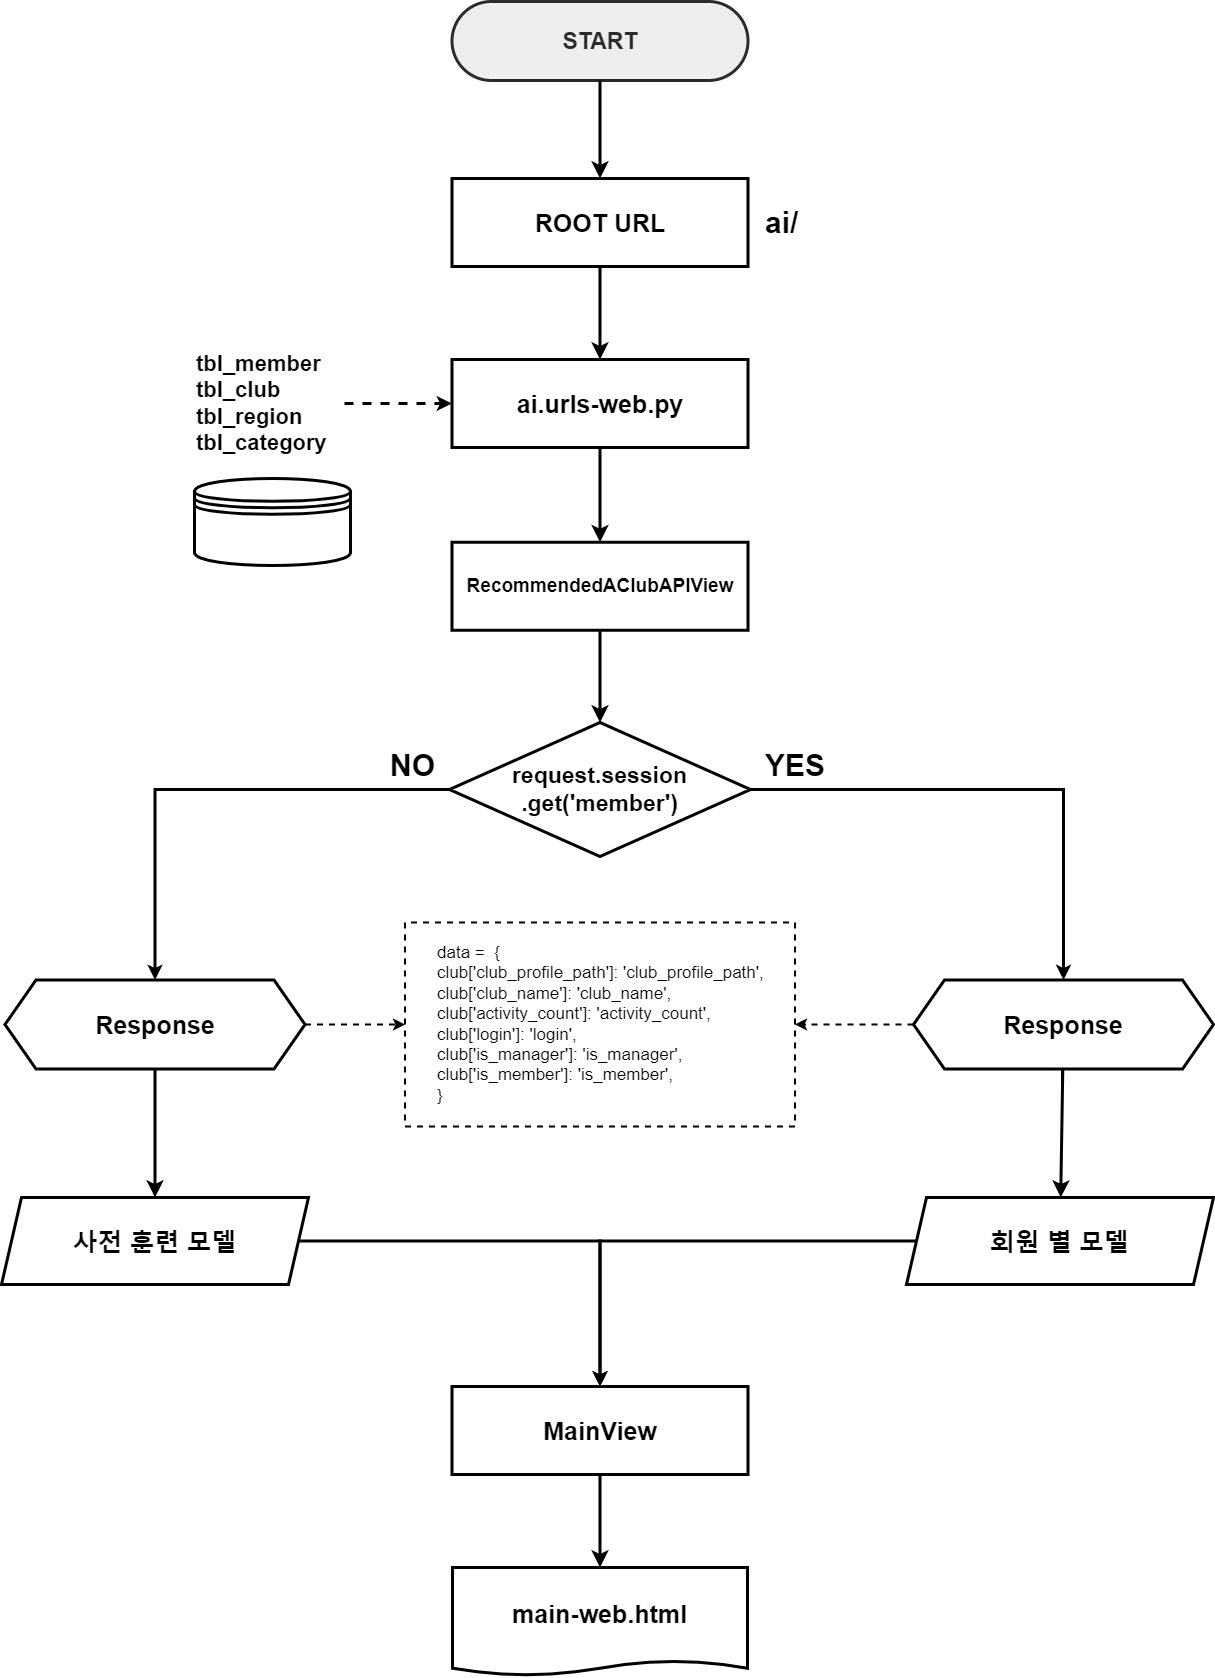

The diagram above was exported from draw.io. Its source (the exported page's mxGraphModel, read from the mxfile embedded in the PNG):
<mxGraphModel dx="3185" dy="2693" grid="0" gridSize="10" guides="1" tooltips="1" connect="1" arrows="1" fold="1" page="0" pageScale="1" pageWidth="827" pageHeight="1169" math="0" shadow="0">
  <root>
    <mxCell id="0" />
    <mxCell id="1" parent="0" />
    <mxCell id="OaX0RncRtfNGOlXfavFO-3" value="" style="shape=datastore;whiteSpace=wrap;html=1;strokeWidth=3;" parent="1" vertex="1">
      <mxGeometry x="185" y="1" width="156" height="87" as="geometry" />
    </mxCell>
    <mxCell id="MLC2ejH2vRuPNgYZz00k-25" style="edgeStyle=orthogonalEdgeStyle;rounded=0;orthogonalLoop=1;jettySize=auto;html=1;entryX=0;entryY=0.5;entryDx=0;entryDy=0;strokeWidth=3;dashed=1;" edge="1" parent="1" source="OaX0RncRtfNGOlXfavFO-4" target="OaX0RncRtfNGOlXfavFO-40">
      <mxGeometry relative="1" as="geometry" />
    </mxCell>
    <mxCell id="OaX0RncRtfNGOlXfavFO-4" value="&lt;div style=&quot;font-size: 22px;&quot;&gt;&lt;font style=&quot;font-size: 22px;&quot;&gt;&lt;b style=&quot;font-size: 22px;&quot;&gt;tbl_member&lt;br style=&quot;font-size: 22px;&quot;&gt;&lt;/b&gt;&lt;/font&gt;&lt;/div&gt;&lt;div style=&quot;font-size: 22px;&quot;&gt;&lt;font style=&quot;font-size: 22px;&quot;&gt;&lt;b style=&quot;font-size: 22px;&quot;&gt;tbl_club&lt;br style=&quot;font-size: 22px;&quot;&gt;&lt;/b&gt;&lt;/font&gt;&lt;/div&gt;&lt;div style=&quot;font-size: 22px;&quot;&gt;&lt;font style=&quot;font-size: 22px;&quot;&gt;&lt;b style=&quot;font-size: 22px;&quot;&gt;tbl_region&lt;br style=&quot;font-size: 22px;&quot;&gt;&lt;/b&gt;&lt;/font&gt;&lt;/div&gt;&lt;div style=&quot;font-size: 22px;&quot;&gt;&lt;font style=&quot;font-size: 22px;&quot;&gt;&lt;b style=&quot;font-size: 22px;&quot;&gt;tbl_category&lt;/b&gt;&lt;/font&gt;&lt;/div&gt;" style="text;strokeColor=none;fillColor=none;html=1;align=left;verticalAlign=middle;whiteSpace=wrap;rounded=0;fontSize=22;fontFamily=Helvetica;flipV=1;" parent="1" vertex="1">
      <mxGeometry x="185" y="-146" width="150" height="144" as="geometry" />
    </mxCell>
    <mxCell id="OaX0RncRtfNGOlXfavFO-63" value="" style="edgeStyle=none;curved=1;rounded=0;orthogonalLoop=1;jettySize=auto;html=1;fontSize=12;startSize=8;endSize=8;strokeWidth=3;" parent="1" source="OaX0RncRtfNGOlXfavFO-48" target="OaX0RncRtfNGOlXfavFO-51" edge="1">
      <mxGeometry relative="1" as="geometry" />
    </mxCell>
    <mxCell id="MLC2ejH2vRuPNgYZz00k-10" style="edgeStyle=orthogonalEdgeStyle;rounded=0;orthogonalLoop=1;jettySize=auto;html=1;strokeWidth=2;dashed=1;" edge="1" parent="1" source="OaX0RncRtfNGOlXfavFO-48" target="MLC2ejH2vRuPNgYZz00k-5">
      <mxGeometry relative="1" as="geometry" />
    </mxCell>
    <mxCell id="OaX0RncRtfNGOlXfavFO-62" value="" style="edgeStyle=none;curved=1;rounded=0;orthogonalLoop=1;jettySize=auto;html=1;fontSize=12;startSize=8;endSize=8;strokeWidth=3;" parent="1" source="OaX0RncRtfNGOlXfavFO-49" target="OaX0RncRtfNGOlXfavFO-27" edge="1">
      <mxGeometry relative="1" as="geometry" />
    </mxCell>
    <mxCell id="MLC2ejH2vRuPNgYZz00k-9" style="edgeStyle=orthogonalEdgeStyle;rounded=0;orthogonalLoop=1;jettySize=auto;html=1;strokeWidth=2;dashed=1;" edge="1" parent="1" source="OaX0RncRtfNGOlXfavFO-49" target="MLC2ejH2vRuPNgYZz00k-5">
      <mxGeometry relative="1" as="geometry" />
    </mxCell>
    <mxCell id="MLC2ejH2vRuPNgYZz00k-12" style="edgeStyle=orthogonalEdgeStyle;rounded=0;orthogonalLoop=1;jettySize=auto;html=1;entryX=0.5;entryY=0;entryDx=0;entryDy=0;strokeWidth=3;" edge="1" parent="1" source="OaX0RncRtfNGOlXfavFO-27" target="OaX0RncRtfNGOlXfavFO-52">
      <mxGeometry relative="1" as="geometry" />
    </mxCell>
    <mxCell id="OaX0RncRtfNGOlXfavFO-27" value="사전 훈련 모델" style="shape=parallelogram;perimeter=parallelogramPerimeter;whiteSpace=wrap;html=1;fixedSize=1;strokeWidth=3;fontSize=25;fontStyle=1" parent="1" vertex="1">
      <mxGeometry x="-8" y="720" width="307" height="87" as="geometry" />
    </mxCell>
    <mxCell id="MLC2ejH2vRuPNgYZz00k-13" style="edgeStyle=orthogonalEdgeStyle;rounded=0;orthogonalLoop=1;jettySize=auto;html=1;entryX=0.5;entryY=0;entryDx=0;entryDy=0;strokeWidth=3;" edge="1" parent="1" source="OaX0RncRtfNGOlXfavFO-51" target="OaX0RncRtfNGOlXfavFO-52">
      <mxGeometry relative="1" as="geometry" />
    </mxCell>
    <mxCell id="OaX0RncRtfNGOlXfavFO-51" value="회원 별 모델" style="shape=parallelogram;perimeter=parallelogramPerimeter;whiteSpace=wrap;html=1;fixedSize=1;strokeWidth=3;fontSize=25;fontStyle=1" parent="1" vertex="1">
      <mxGeometry x="897" y="720" width="307" height="87" as="geometry" />
    </mxCell>
    <mxCell id="OaX0RncRtfNGOlXfavFO-35" value="&lt;font style=&quot;font-size: 25px;&quot;&gt;main-web.html&lt;/font&gt;" style="shape=document;whiteSpace=wrap;html=1;boundedLbl=1;strokeWidth=3;fontStyle=1;fontSize=25;size=0.13576494427558072;" parent="1" vertex="1">
      <mxGeometry x="443" y="1090" width="295" height="108" as="geometry" />
    </mxCell>
    <mxCell id="OaX0RncRtfNGOlXfavFO-52" value="&lt;font style=&quot;font-size: 25px;&quot;&gt;MainView&lt;/font&gt;" style="rounded=0;whiteSpace=wrap;html=1;strokeWidth=3;fontStyle=1;fontSize=25;" parent="1" vertex="1">
      <mxGeometry x="442.5" y="909" width="296" height="88" as="geometry" />
    </mxCell>
    <mxCell id="MLC2ejH2vRuPNgYZz00k-5" value="&lt;div style=&quot;font-size: 17px;&quot;&gt;&lt;span style=&quot;font-weight: normal;&quot;&gt;&lt;font style=&quot;font-size: 17px;&quot;&gt;data =&amp;nbsp; {&lt;/font&gt;&lt;/span&gt;&lt;/div&gt;&lt;div style=&quot;font-size: 17px;&quot;&gt;&lt;span style=&quot;font-weight: normal;&quot;&gt;&lt;font style=&quot;font-size: 17px;&quot;&gt;club['club_profile_path']: 'club_profile_path',&lt;/font&gt;&lt;/span&gt;&lt;/div&gt;&lt;div style=&quot;font-size: 17px;&quot;&gt;&lt;span style=&quot;font-weight: normal;&quot;&gt;&lt;font style=&quot;font-size: 17px;&quot;&gt;club['club_name']: 'club_name',&lt;/font&gt;&lt;/span&gt;&lt;/div&gt;&lt;div style=&quot;font-size: 17px;&quot;&gt;&lt;span style=&quot;font-weight: normal;&quot;&gt;&lt;font style=&quot;font-size: 17px;&quot;&gt;club['activity_count']: 'activity_count',&lt;/font&gt;&lt;/span&gt;&lt;/div&gt;&lt;div style=&quot;font-size: 17px;&quot;&gt;&lt;span style=&quot;font-weight: normal;&quot;&gt;&lt;font style=&quot;font-size: 17px;&quot;&gt;club['login']: 'login',&lt;/font&gt;&lt;/span&gt;&lt;/div&gt;&lt;div style=&quot;font-size: 17px;&quot;&gt;&lt;span style=&quot;font-weight: normal;&quot;&gt;&lt;font style=&quot;font-size: 17px;&quot;&gt;club['is_manager']: 'is_manager',&lt;/font&gt;&lt;/span&gt;&lt;/div&gt;&lt;div style=&quot;font-size: 17px;&quot;&gt;&lt;span style=&quot;font-weight: normal;&quot;&gt;&lt;font style=&quot;font-size: 17px;&quot;&gt;club['is_member']: 'is_member',&lt;/font&gt;&lt;/span&gt;&lt;/div&gt;&lt;div style=&quot;font-size: 17px;&quot;&gt;&lt;span style=&quot;font-weight: normal;&quot;&gt;&lt;font style=&quot;font-size: 17px;&quot;&gt;}&lt;/font&gt;&lt;/span&gt;&lt;/div&gt;" style="rounded=0;whiteSpace=wrap;html=1;strokeWidth=2;fontStyle=1;flipV=1;align=left;spacingLeft=30;spacingRight=30;dashed=1;" vertex="1" parent="1">
      <mxGeometry x="395.5" y="445" width="390" height="204" as="geometry" />
    </mxCell>
    <mxCell id="OaX0RncRtfNGOlXfavFO-73" style="edgeStyle=none;curved=1;rounded=0;orthogonalLoop=1;jettySize=auto;html=1;entryX=0.5;entryY=0;entryDx=0;entryDy=0;fontSize=12;startSize=8;endSize=8;strokeColor=default;strokeWidth=3;" parent="1" source="OaX0RncRtfNGOlXfavFO-52" target="OaX0RncRtfNGOlXfavFO-35" edge="1">
      <mxGeometry relative="1" as="geometry" />
    </mxCell>
    <mxCell id="OaX0RncRtfNGOlXfavFO-48" value="Response" style="shape=hexagon;perimeter=hexagonPerimeter2;whiteSpace=wrap;html=1;fixedSize=1;strokeWidth=3;size=31.000000000000057;fontSize=25;fontStyle=1" parent="1" vertex="1">
      <mxGeometry x="904" y="502.5" width="300" height="89" as="geometry" />
    </mxCell>
    <mxCell id="OaX0RncRtfNGOlXfavFO-49" value="Response" style="shape=hexagon;perimeter=hexagonPerimeter2;whiteSpace=wrap;html=1;fixedSize=1;strokeWidth=3;size=31.000000000000057;fontSize=25;fontStyle=1" parent="1" vertex="1">
      <mxGeometry x="-4.5" y="502.5" width="300" height="89" as="geometry" />
    </mxCell>
    <mxCell id="MLC2ejH2vRuPNgYZz00k-18" style="edgeStyle=orthogonalEdgeStyle;rounded=0;orthogonalLoop=1;jettySize=auto;html=1;entryX=0.5;entryY=0;entryDx=0;entryDy=0;strokeWidth=3;" edge="1" parent="1" source="OaX0RncRtfNGOlXfavFO-19" target="OaX0RncRtfNGOlXfavFO-49">
      <mxGeometry relative="1" as="geometry" />
    </mxCell>
    <mxCell id="MLC2ejH2vRuPNgYZz00k-19" style="edgeStyle=orthogonalEdgeStyle;rounded=0;orthogonalLoop=1;jettySize=auto;html=1;entryX=0.5;entryY=0;entryDx=0;entryDy=0;strokeWidth=3;" edge="1" parent="1" source="OaX0RncRtfNGOlXfavFO-19" target="OaX0RncRtfNGOlXfavFO-48">
      <mxGeometry relative="1" as="geometry" />
    </mxCell>
    <mxCell id="MLC2ejH2vRuPNgYZz00k-1" value="&lt;div style=&quot;&quot;&gt;&lt;b style=&quot;&quot;&gt;&lt;font style=&quot;font-size: 30px;&quot;&gt;NO&lt;/font&gt;&lt;/b&gt;&lt;/div&gt;" style="text;strokeColor=none;fillColor=none;html=1;align=right;verticalAlign=middle;whiteSpace=wrap;rounded=0;fontSize=20;fontFamily=Helvetica;flipV=0;flipH=1;" vertex="1" parent="1">
      <mxGeometry x="337" y="265" width="91" height="45" as="geometry" />
    </mxCell>
    <mxCell id="MLC2ejH2vRuPNgYZz00k-2" value="&lt;div style=&quot;&quot;&gt;&lt;b style=&quot;&quot;&gt;&lt;font style=&quot;font-size: 30px;&quot;&gt;YES&lt;/font&gt;&lt;/b&gt;&lt;/div&gt;" style="text;strokeColor=none;fillColor=none;html=1;align=left;verticalAlign=middle;whiteSpace=wrap;rounded=0;fontSize=20;fontFamily=Helvetica;flipV=0;flipH=1;" vertex="1" parent="1">
      <mxGeometry x="754" y="265" width="91" height="45" as="geometry" />
    </mxCell>
    <mxCell id="MLC2ejH2vRuPNgYZz00k-22" value="&lt;div style=&quot;&quot;&gt;&lt;b style=&quot;&quot;&gt;&lt;font style=&quot;font-size: 30px;&quot;&gt;ai/&lt;/font&gt;&lt;/b&gt;&lt;/div&gt;" style="text;strokeColor=none;fillColor=none;html=1;align=left;verticalAlign=middle;whiteSpace=wrap;rounded=0;fontSize=20;fontFamily=Helvetica;flipV=0;flipH=1;movable=1;resizable=1;rotatable=1;deletable=1;editable=1;locked=0;connectable=1;" vertex="1" parent="1">
      <mxGeometry x="754" y="-277.5" width="91" height="45" as="geometry" />
    </mxCell>
    <mxCell id="OaX0RncRtfNGOlXfavFO-13" value="&lt;h3 style=&quot;&quot;&gt;&lt;font style=&quot;font-size: 23px;&quot;&gt;START&lt;/font&gt;&lt;/h3&gt;" style="rounded=1;whiteSpace=wrap;html=1;arcSize=50;strokeWidth=3;strokeColor=#2B2B2B;fillColor=#eeeeee;fontColor=#2B2B2B;fontSize=14;" parent="1" vertex="1">
      <mxGeometry x="442.5" y="-476" width="296" height="79" as="geometry" />
    </mxCell>
    <mxCell id="OaX0RncRtfNGOlXfavFO-16" value="&lt;font size=&quot;1&quot; style=&quot;&quot;&gt;&lt;b style=&quot;font-size: 25px;&quot;&gt;ROOT URL&lt;/b&gt;&lt;/font&gt;" style="rounded=0;whiteSpace=wrap;html=1;strokeWidth=3;movable=1;resizable=1;rotatable=1;deletable=1;editable=1;locked=0;connectable=1;" parent="1" vertex="1">
      <mxGeometry x="442.5" y="-299" width="296" height="88" as="geometry" />
    </mxCell>
    <mxCell id="OaX0RncRtfNGOlXfavFO-19" value="&lt;b style=&quot;font-size: 23px;&quot;&gt;&lt;font style=&quot;font-size: 23px;&quot;&gt;request.session&lt;/font&gt;&lt;/b&gt;&lt;div style=&quot;font-size: 23px;&quot;&gt;&lt;b style=&quot;&quot;&gt;&lt;font style=&quot;font-size: 23px;&quot;&gt;.get('member')&lt;/font&gt;&lt;/b&gt;&lt;/div&gt;" style="rhombus;whiteSpace=wrap;html=1;strokeWidth=3;rounded=0;arcSize=18;" parent="1" vertex="1">
      <mxGeometry x="440" y="245" width="301" height="134" as="geometry" />
    </mxCell>
    <mxCell id="OaX0RncRtfNGOlXfavFO-40" value="&lt;font style=&quot;font-size: 25px;&quot;&gt;ai.urls-web.py&lt;/font&gt;" style="rounded=0;whiteSpace=wrap;html=1;strokeWidth=3;fontStyle=1" parent="1" vertex="1">
      <mxGeometry x="442.5" y="-118" width="296" height="88" as="geometry" />
    </mxCell>
    <mxCell id="OaX0RncRtfNGOlXfavFO-41" value="&lt;font style=&quot;font-size: 19px;&quot;&gt;RecommendedAClubAPIView&lt;/font&gt;" style="rounded=0;whiteSpace=wrap;html=1;strokeWidth=3;fontStyle=1;flipV=1;" parent="1" vertex="1">
      <mxGeometry x="442.5" y="64.75" width="296" height="88" as="geometry" />
    </mxCell>
    <mxCell id="OaX0RncRtfNGOlXfavFO-55" value="" style="edgeStyle=none;curved=1;rounded=0;orthogonalLoop=1;jettySize=auto;html=1;fontSize=12;startSize=8;endSize=8;strokeWidth=3;" parent="1" source="OaX0RncRtfNGOlXfavFO-13" target="OaX0RncRtfNGOlXfavFO-16" edge="1">
      <mxGeometry relative="1" as="geometry" />
    </mxCell>
    <mxCell id="OaX0RncRtfNGOlXfavFO-56" value="" style="edgeStyle=none;curved=1;rounded=0;orthogonalLoop=1;jettySize=auto;html=1;fontSize=12;startSize=8;endSize=8;strokeWidth=3;" parent="1" source="OaX0RncRtfNGOlXfavFO-16" target="OaX0RncRtfNGOlXfavFO-40" edge="1">
      <mxGeometry relative="1" as="geometry" />
    </mxCell>
    <mxCell id="OaX0RncRtfNGOlXfavFO-57" value="" style="edgeStyle=none;curved=1;rounded=0;orthogonalLoop=1;jettySize=auto;html=1;fontSize=12;startSize=8;endSize=8;strokeWidth=3;" parent="1" source="OaX0RncRtfNGOlXfavFO-40" target="OaX0RncRtfNGOlXfavFO-41" edge="1">
      <mxGeometry relative="1" as="geometry" />
    </mxCell>
    <mxCell id="OaX0RncRtfNGOlXfavFO-58" value="" style="edgeStyle=none;curved=1;rounded=0;orthogonalLoop=1;jettySize=auto;html=1;fontSize=12;startSize=8;endSize=8;strokeWidth=3;" parent="1" source="OaX0RncRtfNGOlXfavFO-41" target="OaX0RncRtfNGOlXfavFO-19" edge="1">
      <mxGeometry relative="1" as="geometry" />
    </mxCell>
  </root>
</mxGraphModel>